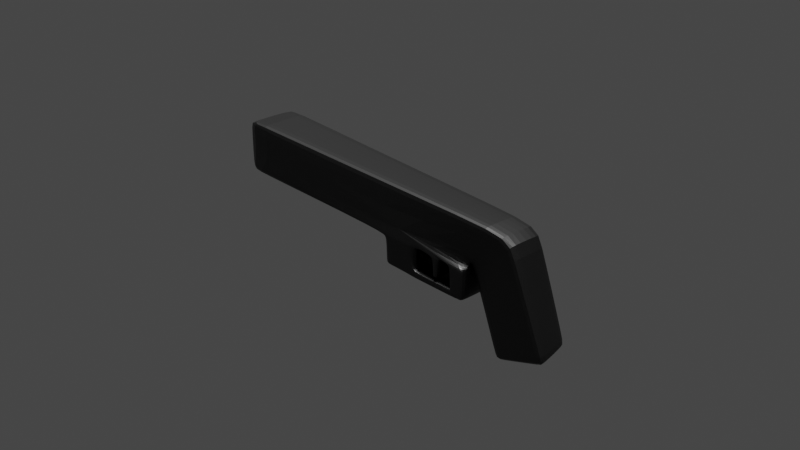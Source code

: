 # Source: gun.blend  (saved by Blender 2.80.44; exported with 4.5.12 LTS)
import bpy
from mathutils import Matrix  # noqa: F401  (used for matrix-valued properties, if any)

bpy.ops.wm.read_factory_settings(use_empty=True)
scene = bpy.context.scene
scene.name = 'Scene'

# ---- collections
col_collection = bpy.data.collections.new('Collection'); scene.collection.children.link(col_collection)

# ---- materials (node trees are filled in below, after node groups)
mat_gun_material = bpy.data.materials.new('Gun Material')
mat_gun_material.use_transparent_shadow = False
mat_gun_material.roughness = 0.25

# ---- material node trees
mat_gun_material.use_nodes = True; mat_gun_material.node_tree.nodes.clear()
_N = mat_gun_material.node_tree.nodes; _L = mat_gun_material.node_tree.links
n0 = _N.new('ShaderNodeOutputMaterial'); n0.name = 'Material Output'; n0.location = (300, 300)
n1 = _N.new('ShaderNodeBsdfPrincipled'); n1.name = 'Principled BSDF'; n1.location = (10, 300)
n1.distribution = 'GGX'
n1.subsurface_method = 'BURLEY'
n1.inputs[0].default_value = (0.0448, 0.0448, 0.0448, 1.0)
n1.inputs[1].default_value = 1.0
n1.inputs[2].default_value = 0.4381
n1.inputs[3].default_value = 1.45
n1.inputs[9].default_value = (1.9, 0.2, 0.1)
n1.inputs[13].default_value = 0.2
_L.new(n1.outputs[0], n0.inputs[0])
n0.is_active_output = True

# ---- world
world_world = bpy.data.worlds.new('World'); scene.world = world_world
world_world.use_nodes = True; world_world.node_tree.nodes.clear()
_N = world_world.node_tree.nodes; _L = world_world.node_tree.links
n0 = _N.new('ShaderNodeOutputWorld'); n0.name = 'World Output'; n0.location = (300, 300)
n1 = _N.new('ShaderNodeBackground'); n1.name = 'Background'; n1.location = (10, 300)
n1.inputs[0].default_value = (0.05088, 0.05088, 0.05088, 1.0)
_L.new(n1.outputs[0], n0.inputs[0])
n0.is_active_output = True
world_world.color = (0.05088, 0.05088, 0.05088)
world_world.use_sun_shadow = False
world_world.sun_shadow_jitter_overblur = 0.0

# ---- cameras
cam_camera = bpy.data.cameras.new('Camera')
cam_camera.clip_end = 100.0
cam_camera.ortho_scale = 7.314
cam_camera.dof.focus_distance = 0.0
cam_camera.dof.aperture_fstop = 128.0

# ---- lights
light_sun = bpy.data.lights.new('Sun', 'SUN')
light_sun.transmission_factor = 0.0
light_sun.angle = 0.2487
light_sun.shadow_buffer_clip_start = 0.5
light_sun.shadow_soft_size = 0.125

# ---- meshes
me_cube = bpy.data.meshes.new('Cube')
me_cube.from_pydata([(1.155, 0.6821, 0.6731), (0.8232, 0.792, -0.6471), (1.157, -0.8051, 0.7559), (0.8649, -0.669, -0.7819), (-1.0, 1.0, 1.0), (-1.0, 1.0, -1.0), (-1.0, -1.0, 1.0), (-1.0, -1.0, -1.0), (0.5, -1.0, -1.0), (0.5, 1.0, -1.0), (0.25, 1.0, -1.0), (0.25, -1.0, -1.0), (0.75, -1.0, -1.0), (0.75, 1.0, -1.0), (0.875, -1.0, -1.0), (0.875, 1.0, -1.0), (0.5, -1.0, -2.104), (0.5, 1.0, -2.104), (0.25, 1.0, -2.104), (0.25, -1.0, -2.104), (0.875, 1.0, -2.123), (0.75, 1.0, -2.123), (0.75, -1.0, -2.123), (0.875, -1.0, -2.123), (0.625, 1.0, -1.0), (0.625, -1.0, -1.0), (0.6875, -1.0, -1.0), (0.6875, 1.0, -1.0), (0.6875, 1.0, -1.733), (0.625, 1.0, -1.733), (0.625, -1.0, -1.733), (0.6875, -1.0, -1.733), (0.5, 1.0, -1.828), (0.5, -1.0, -1.828), (0.8608, 1.0, -2.104), (0.8608, -1.0, -2.104), (0.8608, 1.0, -1.828), (0.8608, -1.0, -1.828), (1.387, 0.6113, -2.962), (1.035, 0.6709, -3.722), (1.422, -0.7706, -3.082), (1.07, -0.711, -3.841)], [], [(7, 6, 4, 5), (15, 1, 3, 14), (2, 3, 41, 40), (5, 10, 11, 7), (2, 6, 7, 11, 8, 25, 26, 12, 14, 3), (27, 13, 12, 26), (4, 0, 1, 15, 13, 27, 24, 9, 10, 5), (8, 33, 32, 9), (12, 13, 21, 22), (18, 17, 16, 19), (10, 18, 19, 11), (9, 32, 17, 18, 10), (17, 32, 36, 34), (21, 20, 23, 22), (14, 12, 22, 23), (15, 14, 23, 20), (13, 15, 20, 21), (9, 24, 25, 8), (4, 6, 2, 0), (26, 25, 30, 31), (29, 28, 31, 30), (25, 24, 29, 30), (24, 27, 28, 29), (27, 26, 31, 28), (11, 19, 16, 33, 8), (36, 37, 35, 34), (33, 16, 35, 37), (16, 17, 34, 35), (32, 33, 37, 36), (39, 38, 40, 41), (1, 0, 38, 39), (3, 1, 39, 41), (0, 2, 40, 38)])
_uv = me_cube.uv_layers.new(name='UVMap')
_uv.uv.foreach_set('vector', [0.375, 0.5, 0.625, 0.5, 0.625, 0.75, 0.375, 0.75, 0.6094, 0.75, 0.625, 0.75, 0.625, 1.0, 0.6094, 1.0, 0.625, 0.25, 0.375, 0.25, 0.375, 0.25, 0.625, 0.25, 0.375, 0.75, 0.5312, 0.75, 0.5312, 1.0, 0.375, 1.0, 0.625, 0.25, 0.625, 0.5, 0.375, 0.5, 0.375, 0.3438, 0.375, 0.3125, 0.375, 0.2969, 0.375, 0.2891, 0.375, 0.2812, 0.375, 0.2656, 0.375, 0.25, 0.5859, 0.75, 0.5938, 0.75, 0.5938, 1.0, 0.5859, 1.0, 0.875, 0.5, 0.875, 0.75, 0.625, 0.75, 0.625, 0.7344, 0.625, 0.7188, 0.625, 0.7109, 0.625, 0.7031, 0.625, 0.6875, 0.625, 0.6562, 0.625, 0.5, 0.5625, 1.0, 0.5625, 1.0, 0.5625, 0.75, 0.5625, 0.75, 0.5938, 1.0, 0.5938, 0.75, 0.5938, 0.75, 0.5938, 1.0, 0.5312, 0.75, 0.5625, 0.75, 0.5625, 1.0, 0.5312, 1.0, 0.5312, 0.75, 0.5312, 0.75, 0.5312, 1.0, 0.5312, 1.0, 0.625, 0.6875, 0.625, 0.6875, 0.625, 0.6875, 0.625, 0.6562, 0.625, 0.6562, 0.625, 0.6875, 0.625, 0.6875, 0.625, 0.6875, 0.625, 0.6875, 0.5938, 0.75, 0.6094, 0.75, 0.6094, 1.0, 0.5938, 1.0, 0.375, 0.2656, 0.375, 0.2812, 0.375, 0.2812, 0.375, 0.2656, 0.6094, 0.75, 0.6094, 1.0, 0.6094, 1.0, 0.6094, 0.75, 0.625, 0.7188, 0.625, 0.7344, 0.625, 0.7344, 0.625, 0.7188, 0.5625, 0.75, 0.5781, 0.75, 0.5781, 1.0, 0.5625, 1.0, 0.625, 0.0, 0.625, 0.25, 0.375, 0.25, 0.375, 0.0, 0.375, 0.2891, 0.375, 0.2969, 0.375, 0.2969, 0.375, 0.2891, 0.5781, 0.75, 0.5859, 0.75, 0.5859, 1.0, 0.5781, 1.0, 0.5781, 1.0, 0.5781, 0.75, 0.5781, 0.75, 0.5781, 1.0, 0.625, 0.7031, 0.625, 0.7109, 0.625, 0.7109, 0.625, 0.7031, 0.5859, 0.75, 0.5859, 1.0, 0.5859, 1.0, 0.5859, 0.75, 0.375, 0.3438, 0.375, 0.3438, 0.375, 0.3125, 0.375, 0.3125, 0.375, 0.3125, 0.5625, 0.75, 0.5625, 1.0, 0.5625, 1.0, 0.5625, 0.75, 0.375, 0.3125, 0.375, 0.3125, 0.375, 0.3125, 0.375, 0.3125, 0.5625, 1.0, 0.5625, 0.75, 0.5625, 0.75, 0.5625, 1.0, 0.5625, 0.75, 0.5625, 1.0, 0.5625, 1.0, 0.5625, 0.75, 0.125, 0.5, 0.375, 0.5, 0.375, 0.75, 0.125, 0.75, 0.625, 0.75, 0.875, 0.75, 0.875, 0.75, 0.625, 0.75, 0.625, 1.0, 0.625, 0.75, 0.625, 0.75, 0.625, 1.0, 0.375, 0.0, 0.375, 0.25, 0.375, 0.25, 0.375, 0.0])
me_cube.materials.append(mat_gun_material)
me_cube.use_remesh_preserve_volume = False
me_cube.use_remesh_preserve_attributes = False
me_cube.use_mirror_vertex_groups = False
me_cube.update()

# ---- objects
ob_gun = bpy.data.objects.new('Gun', me_cube)
ob_camera = bpy.data.objects.new('Camera', cam_camera)
ob_sun = bpy.data.objects.new('Sun', light_sun)

# ---- transforms, parenting, visibility, modifiers, constraints
ob_gun.location = (-0.3708, 0.0, 0.2595)
ob_gun.scale = (1.773, 0.2892, 0.3004)
ob_gun.lock_rotations_4d = False
ob_gun.empty_display_type = 'ARROWS'
ob_gun.lineart.crease_threshold = 0.0
_m = ob_gun.modifiers.new('Bevel', 'BEVEL')
_m.width = 0.72
_m.width_pct = 0.72
_m.limit_method = 'NONE'
_m.profile = 0.5789
_m.spread = 1.53
_m = ob_gun.modifiers.new('Subdivision', 'SUBSURF')
_m.uv_smooth = 'PRESERVE_CORNERS'
_m.show_only_control_edges = False
ob_camera.location = (7.359, -6.926, 4.958)
ob_camera.rotation_euler = (1.109, 0.0, 0.8149)
ob_camera.lock_rotations_4d = False
ob_camera.empty_display_type = 'ARROWS'
ob_camera.color = (0.0, 0.0, 0.0, 0.0)
ob_camera.display_type = 'WIRE'
ob_camera.lineart.crease_threshold = 0.0
ob_sun.location = (0.0, 0.0, 50.0)
ob_sun.lineart.crease_threshold = 0.0

# ---- collection membership
col_collection.objects.link(ob_gun)
col_collection.objects.link(ob_camera)
col_collection.objects.link(ob_sun)

# ---- scene / render settings (as saved in the file)
scene.camera = ob_camera
scene.frame_start = 1; scene.frame_end = 250; scene.frame_set(1)
scene.render.engine = 'BLENDER_EEVEE_NEXT'
scene.cycles.use_denoising = False
scene.cycles.samples = 128
scene.cycles.sampling_pattern = 'TABULATED_SOBOL'
scene.cycles.use_adaptive_sampling = False
scene.cycles.use_light_tree = False
scene.view_settings.view_transform = 'Filmic'
bpy.context.view_layer.update()
